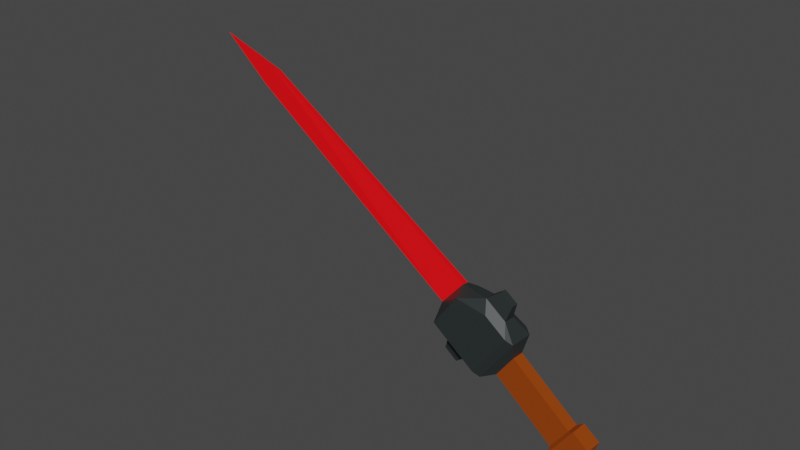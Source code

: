 # Source: item-sword-2.blend  (saved by Blender 2.81.16; exported with 4.5.12 LTS)
import bpy
from mathutils import Matrix  # noqa: F401  (used for matrix-valued properties, if any)

bpy.ops.wm.read_factory_settings(use_empty=True)
scene = bpy.context.scene
scene.name = 'Scene'

# ---- collections
col_collection = bpy.data.collections.new('Collection'); scene.collection.children.link(col_collection)

# ---- materials (node trees are filled in below, after node groups)
mat_material_001 = bpy.data.materials.new('Material.001')
mat_material_001.use_transparent_shadow = False
mat_material_005 = bpy.data.materials.new('Material.005')
mat_material_005.use_transparent_shadow = False
mat_material_002 = bpy.data.materials.new('Material.002')
mat_material_002.use_transparent_shadow = False

# ---- material node trees
mat_material_001.use_nodes = True; mat_material_001.node_tree.nodes.clear()
_N = mat_material_001.node_tree.nodes; _L = mat_material_001.node_tree.links
n0 = _N.new('ShaderNodeOutputMaterial'); n0.name = 'Material Output'; n0.location = (300, 300)
n1 = _N.new('ShaderNodeBsdfPrincipled'); n1.name = 'Principled BSDF'; n1.location = (10, 300)
n1.distribution = 'GGX'
n1.subsurface_method = 'BURLEY'
n1.inputs[0].default_value = (1.0, 0.0, 0.003584, 1.0)
n1.inputs[3].default_value = 1.45
n1.inputs[27].default_value = (0.0, 0.0, 0.0, 1.0)
n1.inputs[28].default_value = 1.0
_L.new(n1.outputs[0], n0.inputs[0])
n0.is_active_output = True
mat_material_005.use_nodes = True; mat_material_005.node_tree.nodes.clear()
_N = mat_material_005.node_tree.nodes; _L = mat_material_005.node_tree.links
n0 = _N.new('ShaderNodeOutputMaterial'); n0.name = 'Material Output'; n0.location = (300, 300)
n1 = _N.new('ShaderNodeBsdfPrincipled'); n1.name = 'Principled BSDF'; n1.location = (10, 300)
n1.distribution = 'GGX'
n1.subsurface_method = 'BURLEY'
n1.inputs[0].default_value = (0.3032, 0.05011, 0.0, 1.0)
n1.inputs[3].default_value = 1.45
n1.inputs[27].default_value = (0.0, 0.0, 0.0, 1.0)
n1.inputs[28].default_value = 1.0
_L.new(n1.outputs[0], n0.inputs[0])
n0.is_active_output = True
mat_material_002.use_nodes = True; mat_material_002.node_tree.nodes.clear()
_N = mat_material_002.node_tree.nodes; _L = mat_material_002.node_tree.links
n0 = _N.new('ShaderNodeOutputMaterial'); n0.name = 'Material Output'; n0.location = (300, 300)
n1 = _N.new('ShaderNodeBsdfPrincipled'); n1.name = 'Principled BSDF'; n1.location = (10, 300)
n1.distribution = 'GGX'
n1.subsurface_method = 'BURLEY'
n1.inputs[0].default_value = (0.02237, 0.0284, 0.02908, 1.0)
n1.inputs[3].default_value = 1.45
n1.inputs[27].default_value = (0.0, 0.0, 0.0, 1.0)
n1.inputs[28].default_value = 1.0
_L.new(n1.outputs[0], n0.inputs[0])
n0.is_active_output = True

# ---- world
world_world = bpy.data.worlds.new('World'); scene.world = world_world
world_world.use_nodes = True; world_world.node_tree.nodes.clear()
_N = world_world.node_tree.nodes; _L = world_world.node_tree.links
n0 = _N.new('ShaderNodeOutputWorld'); n0.name = 'World Output'; n0.location = (300, 300)
n1 = _N.new('ShaderNodeBackground'); n1.name = 'Background'; n1.location = (10, 300)
n1.inputs[0].default_value = (0.05088, 0.05088, 0.05088, 1.0)
_L.new(n1.outputs[0], n0.inputs[0])
n0.is_active_output = True
world_world.color = (0.05088, 0.05088, 0.05088)
world_world.use_sun_shadow = False
world_world.sun_shadow_jitter_overblur = 0.0

# ---- meshes
me_cube = bpy.data.meshes.new('Cube')
me_cube.from_pydata([(-0.4617, -0.2314, 1.796), (-0.4562, -0.8945, 1.928), (-0.8153, -0.6656, 2.215), (-0.6949, -0.9065, 2.831), (-0.6949, -0.7839, 2.953), (-0.8153, -0.6656, 2.636), (-0.4546, -0.02642, 1.808), (-0.8153, -0.2446, 2.215), (-0.4562, 0.2536, 1.928), (-0.6949, 0.1191, 2.953), (-0.6949, 0.2417, 2.831), (-0.8153, -0.2446, 2.636), (-0.002708, -0.4607, 1.768), (0.326, -0.4307, 2.175), (0.2082, -0.9065, 1.928), (0.2082, -0.7839, 2.953), (0.2082, -0.9065, 2.831), (0.326, -0.4307, 2.604), (0.002152, -0.03675, 1.777), (0.2082, 0.2417, 1.928), (0.326, -0.001866, 2.175), (0.2082, 0.1191, 2.953), (0.326, -0.001866, 2.604), (0.2082, 0.2417, 2.831), (-0.2691, -0.9065, 1.928), (-0.2568, -0.9065, 2.831), (-0.2627, -0.9065, 2.395), (-0.6949, -0.9065, 2.396), (0.2082, -0.9065, 2.39), (-0.4524, -0.5584, 3.076), (-0.4524, -0.09563, 3.076), (0.01042, -0.09563, 3.076), (0.01042, -0.5584, 3.076), (-0.5083, -0.7849, 4.315), (-0.5083, -0.3221, 4.315), (-0.0455, -0.3221, 4.315), (-0.0455, -0.7849, 4.315), (-0.5965, -0.8731, 4.365), (-0.5965, -0.2339, 4.365), (0.04274, -0.2339, 4.365), (0.04274, -0.8731, 4.365), (-0.5965, -0.8731, 4.687), (-0.5965, -0.2339, 4.687), (0.04274, -0.2339, 4.687), (0.04274, -0.8731, 4.687), (-0.5078, -0.7845, 4.724), (-0.5078, -0.3226, 4.724), (-0.04595, -0.3226, 4.724), (-0.04595, -0.7845, 4.724), (-0.313, -0.3745, -2.543), (-0.3201, -0.5795, -2.555), (0.004113, -0.23, -2.562), (-0.0007475, -0.654, -2.57), (0.06426, -0.3459, -3.709), (-1.064, -0.5832, 2.297), (-1.064, -0.327, 2.297), (-1.064, -0.5832, 2.553), (-1.064, -0.327, 2.553), (0.6004, -0.08578, 2.52), (0.6004, -0.08578, 2.259), (0.6004, -0.3468, 2.259), (0.6004, -0.3468, 2.52)], [], [(14, 28, 26, 24), (17, 13, 60, 61), (15, 21, 31, 32), (11, 7, 55, 57), (8, 10, 23, 19), (0, 1, 2), (3, 4, 5), (6, 7, 8), (9, 10, 11), (12, 13, 14), (15, 16, 17), (18, 19, 20), (21, 22, 23), (6, 0, 2, 7), (1, 27, 3, 5, 2), (4, 9, 11, 5), (10, 8, 7, 11), (18, 6, 8, 19), (9, 21, 23, 10), (22, 20, 19, 23), (12, 18, 20, 13), (21, 15, 17, 22), (16, 28, 14, 13, 17), (0, 12, 14, 24, 1), (15, 4, 3, 25, 16), (18, 12, 52, 51), (24, 26, 27, 1), (27, 26, 25, 3), (26, 28, 16, 25), (32, 31, 35, 36), (21, 9, 30, 31), (4, 15, 32, 29), (9, 4, 29, 30), (36, 35, 39, 40), (30, 29, 33, 34), (29, 32, 36, 33), (31, 30, 34, 35), (37, 40, 44, 41), (34, 33, 37, 38), (33, 36, 40, 37), (35, 34, 38, 39), (44, 43, 47, 48), (39, 38, 42, 43), (40, 39, 43, 44), (38, 37, 41, 42), (47, 46, 45, 48), (42, 41, 45, 46), (41, 44, 48, 45), (43, 42, 46, 47), (52, 50, 53), (6, 18, 51, 49), (12, 0, 50, 52), (0, 6, 49, 50), (49, 51, 53), (51, 52, 53), (50, 49, 53), (54, 56, 57, 55), (5, 11, 57, 56), (2, 5, 56, 54), (7, 2, 54, 55), (59, 58, 61, 60), (20, 22, 58, 59), (22, 17, 61, 58), (13, 20, 59, 60)])
me_cube.polygons.foreach_set('material_index', [2, 2, 2, 2, 2, 2, 2, 2, 2, 2, 2, 2, 2, 2, 2, 2, 2, 2, 2, 2, 2, 2, 2, 2, 2, 0, 2, 2, 2, 1, 2, 2, 2, 1, 1, 1, 1, 1, 1, 1, 1, 1, 1, 1, 1, 1, 1, 1, 1, 0, 0, 0, 0, 0, 0, 0, 2, 2, 2, 2, 2, 2, 2, 2])
_uv = me_cube.uv_layers.new(name='UVMap')
_uv.uv.foreach_set('vector', [0.4017, 0.7767, 0.4853, 0.7767, 0.4866, 0.8636, 0.4017, 0.8647, 0.5983, 0.7233, 0.4017, 0.7233, 0.4017, 0.7233, 0.5983, 0.7233, 0.6517, 0.7233, 0.6517, 0.5267, 0.6517, 0.5267, 0.6517, 0.7233, 0.5983, 0.2233, 0.4017, 0.2233, 0.4017, 0.2233, 0.5983, 0.2233, 0.4017, 0.2767, 0.5983, 0.2767, 0.5983, 0.4733, 0.4017, 0.4733, 0.1517, 0.7233, 0.1517, 0.75, 0.125, 0.7233, 0.5983, 0.9733, 0.625, 0.9733, 0.5983, 1.0, 0.1517, 0.5267, 0.125, 0.5267, 0.1517, 0.5, 0.8483, 0.5267, 0.8483, 0.5, 0.875, 0.5267, 0.3483, 0.7233, 0.375, 0.7233, 0.3483, 0.75, 0.6517, 0.7233, 0.6517, 0.75, 0.625, 0.7233, 0.3483, 0.5267, 0.3483, 0.5, 0.375, 0.5267, 0.6517, 0.5267, 0.625, 0.5267, 0.6517, 0.5, 0.1517, 0.5267, 0.1517, 0.7233, 0.125, 0.7233, 0.125, 0.5267, 0.4017, 0.9733, 0.5232, 0.9733, 0.5983, 0.9733, 0.5983, 1.0, 0.4017, 1.0, 0.8483, 0.7233, 0.8483, 0.5267, 0.875, 0.5267, 0.875, 0.7233, 0.5983, 0.2767, 0.4017, 0.2767, 0.4017, 0.2233, 0.5983, 0.2233, 0.3483, 0.5267, 0.1517, 0.5267, 0.1517, 0.5, 0.3483, 0.5, 0.8483, 0.5267, 0.6517, 0.5267, 0.6517, 0.5, 0.8483, 0.5, 0.5983, 0.5267, 0.4017, 0.5267, 0.4017, 0.4733, 0.5983, 0.4733, 0.3483, 0.7233, 0.3483, 0.5267, 0.4017, 0.5267, 0.4017, 0.7233, 0.6517, 0.5267, 0.6517, 0.7233, 0.5983, 0.7233, 0.5983, 0.5267, 0.5983, 0.7767, 0.4853, 0.7767, 0.4017, 0.7767, 0.4017, 0.7233, 0.5983, 0.7233, 0.1517, 0.7233, 0.3483, 0.7233, 0.3483, 0.75, 0.2186, 0.75, 0.1517, 0.75, 0.6517, 0.7233, 0.8483, 0.7233, 0.8483, 0.75, 0.7372, 0.75, 0.6517, 0.75, 0.3483, 0.5267, 0.3483, 0.7233, 0.3483, 0.7233, 0.3483, 0.5267, 0.4017, 0.9064, 0.4838, 0.9052, 0.4842, 0.9733, 0.4017, 0.9733, 0.5232, 0.9733, 0.5229, 0.9046, 0.5983, 0.9035, 0.5983, 0.9733, 0.5238, 0.8631, 0.5227, 0.7767, 0.5983, 0.7767, 0.5983, 0.8622, 0.6517, 0.7233, 0.6517, 0.5267, 0.6517, 0.5267, 0.6517, 0.7233, 0.6517, 0.5267, 0.8483, 0.5267, 0.8483, 0.5267, 0.6517, 0.5267, 0.8483, 0.7233, 0.6517, 0.7233, 0.6517, 0.7233, 0.8483, 0.7233, 0.8483, 0.5267, 0.8483, 0.7233, 0.8483, 0.7233, 0.8483, 0.5267, 0.6517, 0.7233, 0.6517, 0.5267, 0.6517, 0.5267, 0.6517, 0.7233, 0.8483, 0.5267, 0.8483, 0.7233, 0.8483, 0.7233, 0.8483, 0.5267, 0.8483, 0.7233, 0.6517, 0.7233, 0.6517, 0.7233, 0.8483, 0.7233, 0.6517, 0.5267, 0.8483, 0.5267, 0.8483, 0.5267, 0.6517, 0.5267, 0.8483, 0.7233, 0.6517, 0.7233, 0.6517, 0.7233, 0.8483, 0.7233, 0.8483, 0.5267, 0.8483, 0.7233, 0.8483, 0.7233, 0.8483, 0.5267, 0.8483, 0.7233, 0.6517, 0.7233, 0.6517, 0.7233, 0.8483, 0.7233, 0.6517, 0.5267, 0.8483, 0.5267, 0.8483, 0.5267, 0.6517, 0.5267, 0.6517, 0.7233, 0.6517, 0.5267, 0.6517, 0.5267, 0.6517, 0.7233, 0.6517, 0.5267, 0.8483, 0.5267, 0.8483, 0.5267, 0.6517, 0.5267, 0.6517, 0.7233, 0.6517, 0.5267, 0.6517, 0.5267, 0.6517, 0.7233, 0.8483, 0.5267, 0.8483, 0.7233, 0.8483, 0.7233, 0.8483, 0.5267, 0.6517, 0.5267, 0.8483, 0.5267, 0.8483, 0.7233, 0.6517, 0.7233, 0.8483, 0.5267, 0.8483, 0.7233, 0.8483, 0.7233, 0.8483, 0.5267, 0.8483, 0.7233, 0.6517, 0.7233, 0.6517, 0.7233, 0.8483, 0.7233, 0.6517, 0.5267, 0.8483, 0.5267, 0.8483, 0.5267, 0.6517, 0.5267, 0.3483, 0.7233, 0.1517, 0.7233, 0.3483, 0.7233, 0.1517, 0.5267, 0.3483, 0.5267, 0.3483, 0.5267, 0.1517, 0.5267, 0.3483, 0.7233, 0.1517, 0.7233, 0.1517, 0.7233, 0.3483, 0.7233, 0.1517, 0.7233, 0.1517, 0.5267, 0.1517, 0.5267, 0.1517, 0.7233, 0.1517, 0.5267, 0.3483, 0.5267, 0.1517, 0.5267, 0.3483, 0.5267, 0.3483, 0.7233, 0.3483, 0.5267, 0.1517, 0.7233, 0.1517, 0.5267, 0.1517, 0.7233, 0.4017, 0.02668, 0.5983, 0.02668, 0.5983, 0.2233, 0.4017, 0.2233, 0.875, 0.7233, 0.875, 0.5267, 0.875, 0.5267, 0.875, 0.7233, 0.4017, 1.0, 0.5983, 1.0, 0.5983, 1.0, 0.4017, 1.0, 0.125, 0.5267, 0.125, 0.7233, 0.125, 0.7233, 0.125, 0.5267, 0.4017, 0.5267, 0.5983, 0.5267, 0.5983, 0.7233, 0.4017, 0.7233, 0.4017, 0.5267, 0.5983, 0.5267, 0.5983, 0.5267, 0.4017, 0.5267, 0.5983, 0.5267, 0.5983, 0.7233, 0.5983, 0.7233, 0.5983, 0.5267, 0.4017, 0.7233, 0.4017, 0.5267, 0.4017, 0.5267, 0.4017, 0.7233])
me_cube.materials.append(mat_material_001)
me_cube.materials.append(mat_material_005)
me_cube.materials.append(mat_material_002)
me_cube.use_remesh_fix_poles = True
me_cube.use_remesh_preserve_attributes = False
me_cube.use_mirror_vertex_groups = False
me_cube.update()

# ---- objects
ob_cube = bpy.data.objects.new('Cube', me_cube)

# ---- transforms, parenting, visibility, modifiers, constraints
ob_cube.location = (0.0, 0.0, 0.1758)
ob_cube.rotation_euler = (-3.072, 0.9573, -3.102)
ob_cube.scale = (0.1092, 0.04916, 0.1092)
ob_cube.lineart.crease_threshold = 0.0

# ---- collection membership
col_collection.objects.link(ob_cube)

# ---- scene / render settings (as saved in the file)
scene.frame_start = 1; scene.frame_end = 50; scene.frame_set(1)
scene.render.engine = 'BLENDER_EEVEE_NEXT'
scene.cycles.use_denoising = False
scene.cycles.samples = 128
scene.cycles.sampling_pattern = 'TABULATED_SOBOL'
scene.cycles.use_adaptive_sampling = False
scene.cycles.use_light_tree = False
scene.view_settings.view_transform = 'Filmic'
bpy.context.view_layer.update()

# ---- added for rendering (the .blend has no active camera and no usable light): camera, sun
cam_auto = bpy.data.cameras.new('AutoCamera')
cam_auto.lens = 50.0
cam_auto.sensor_width = 36.0
cam_auto.clip_end = 1000.0
ob_auto_camera = bpy.data.objects.new('AutoCamera', cam_auto)
scene.collection.objects.link(ob_auto_camera)
ob_auto_camera.location = (1.07659, -1.23794, 0.978894)
ob_auto_camera.rotation_euler = (1.09748, -7.21219e-08, 0.694738)
scene.camera = ob_auto_camera
light_auto_sun = bpy.data.lights.new('AutoSun', 'SUN')
light_auto_sun.energy = 3.0
light_auto_sun.angle = 0.0523599
ob_auto_sun = bpy.data.objects.new('AutoSun', light_auto_sun)
scene.collection.objects.link(ob_auto_sun)
ob_auto_sun.rotation_euler = (0.872665, 0.174533, 0.523599)
bpy.context.view_layer.update()
